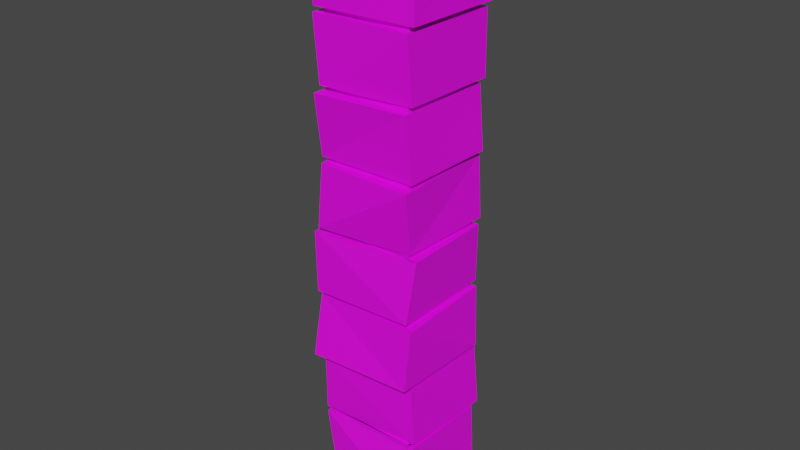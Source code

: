 # Source: Pillar.blend  (saved by Blender 3.3.6; exported with 4.5.12 LTS)
import bpy
from mathutils import Matrix  # noqa: F401  (used for matrix-valued properties, if any)

bpy.ops.wm.read_factory_settings(use_empty=True)
scene = bpy.context.scene
scene.name = 'Scene'

# ---- collections
col_collection = bpy.data.collections.new('Collection'); scene.collection.children.link(col_collection)

# ---- images (referenced by path relative to the original .blend; pixels are not part of the script)
import os
ASSET_DIR = os.environ.get("B2B_ASSET_DIR", "")  # directory of the original .blend (textures are referenced by path, not embedded)
HERE = os.path.dirname(os.path.abspath(__file__))  # packed textures are extracted next to this script under _unpacked/

def load_image(name, relpath, width, height, colorspace="sRGB"):
    """Load a texture the original file referenced (path relative to the .blend, or extracted next to this script)."""
    p = next((c for c in (os.path.join(HERE, relpath), os.path.join(ASSET_DIR, relpath)) if relpath and os.path.exists(c)), "")
    if p:
        img = bpy.data.images.load(p, check_existing=True)
        img.name = name
    else:  # same state as the original file: an image datablock whose file is absent (Cycles renders it pink)
        img = bpy.data.images.new(name, width, height)
        img.source = "FILE"
        img.filepath = "//" + (relpath or name)
    img.colorspace_settings.name = colorspace
    return img
img_new_piskel_png = load_image('New Piskel.png', 'New Piskel.png', 1024, 1024, 'sRGB')

# ---- materials (node trees are filled in below, after node groups)
mat_material_002 = bpy.data.materials.new('Material.002')
mat_material_002.use_transparent_shadow = False

# ---- material node trees
mat_material_002.use_nodes = True; mat_material_002.node_tree.nodes.clear()
_N = mat_material_002.node_tree.nodes; _L = mat_material_002.node_tree.links
n0 = _N.new('ShaderNodeBsdfPrincipled'); n0.name = 'Principled BSDF'; n0.location = (10, 300)
n0.distribution = 'GGX'
n0.subsurface_method = 'RANDOM_WALK_SKIN'
n0.inputs[3].default_value = 1.45
n0.inputs[27].default_value = (0.0, 0.0, 0.0, 1.0)
n0.inputs[28].default_value = 1.0
n1 = _N.new('ShaderNodeOutputMaterial'); n1.name = 'Material Output'; n1.location = (300, 300)
n2 = _N.new('ShaderNodeTexImage'); n2.name = 'Image Texture'; n2.location = (-477, 228)
n2.image = img_new_piskel_png
n2.interpolation = 'Closest'
_L.new(n0.outputs[0], n1.inputs[0])
_L.new(n2.outputs[0], n0.inputs[0])
n1.is_active_output = True

# ---- world
world_world = bpy.data.worlds.new('World'); scene.world = world_world
world_world.use_nodes = True; world_world.node_tree.nodes.clear()
_N = world_world.node_tree.nodes; _L = world_world.node_tree.links
n0 = _N.new('ShaderNodeOutputWorld'); n0.name = 'World Output'; n0.location = (300, 300)
n1 = _N.new('ShaderNodeBackground'); n1.name = 'Background'; n1.location = (10, 300)
n1.inputs[0].default_value = (0.05088, 0.05088, 0.05088, 1.0)
_L.new(n1.outputs[0], n0.inputs[0])
n0.is_active_output = True
world_world.color = (0.05088, 0.05088, 0.05088)
world_world.use_sun_shadow = False
world_world.sun_shadow_jitter_overblur = 0.0

# ---- meshes
me_plane = bpy.data.meshes.new('Plane')
me_plane.from_pydata([(-0.4181, -0.4215, -0.08667), (0.4221, -0.4215, -0.08667), (-0.4181, 0.4187, -0.08667), (0.4221, 0.4187, -0.08667), (-0.4181, -0.4215, 0.1009), (0.4221, -0.4215, 0.1009), (-0.4181, 0.4187, 0.1009), (0.4221, 0.4187, 0.1009), (-0.3275, -0.3308, 0.1009), (0.3314, -0.3308, 0.1009), (-0.3275, 0.3281, 0.1009), (0.3314, 0.3281, 0.1009), (-0.3275, -0.3308, 0.139), (0.3314, -0.3308, 0.139), (-0.3275, 0.3281, 0.139), (0.3314, 0.3281, 0.139), (-0.3273, -0.345, 0.139), (0.3394, -0.4009, 0.139), (-0.3697, 0.3712, 0.139), (0.3735, 0.3787, 0.139), (-0.3924, -0.35, 0.5946), (0.3597, -0.3003, 0.5946), (-0.3461, 0.3907, 0.5946), (0.375, 0.3459, 0.5946), (-0.3275, -0.3308, 0.5947), (0.3314, -0.3308, 0.5947), (-0.3275, 0.3281, 0.5947), (0.3314, 0.3281, 0.5947), (-0.3275, -0.3308, 0.6329), (0.3314, -0.3308, 0.6329), (-0.3275, 0.3281, 0.6329), (0.3314, 0.3281, 0.6329), (-0.3933, -0.3498, 0.6329), (0.3644, -0.3078, 0.6329), (-0.3746, 0.3738, 0.6329), (0.3929, 0.3891, 0.6329), (-0.3688, -0.3786, 1.088), (0.3452, -0.3125, 1.088), (-0.3966, 0.3738, 1.088), (0.3566, 0.3798, 1.088), (-0.3275, -0.3308, 1.088), (0.3314, -0.3308, 1.088), (-0.3275, 0.3281, 1.088), (0.3314, 0.3281, 1.088), (-0.3275, -0.3308, 1.125), (0.3314, -0.3308, 1.125), (-0.3275, 0.3281, 1.125), (0.3314, 0.3281, 1.125), (-0.4041, -0.4479, 1.125), (0.3649, -0.4055, 1.125), (-0.3826, 0.3831, 1.125), (0.3823, 0.3611, 1.125), (-0.3861, -0.3752, 1.581), (0.39, -0.3725, 1.581), (-0.3789, 0.3809, 1.581), (0.3556, 0.3787, 1.581), (-0.3275, -0.3308, 1.58), (0.3314, -0.3308, 1.58), (-0.3275, 0.3281, 1.58), (0.3314, 0.3281, 1.58), (-0.3275, -0.3308, 1.618), (0.3314, -0.3308, 1.618), (-0.3275, 0.3281, 1.618), (0.3314, 0.3281, 1.618), (-0.391, -0.4056, 1.618), (0.3492, -0.371, 1.618), (-0.3783, 0.3607, 1.618), (0.3378, 0.3941, 1.618), (-0.3978, -0.4088, 2.073), (0.3922, -0.3223, 2.073), (-0.3756, 0.3686, 2.073), (0.3731, 0.3543, 2.073), (-0.3275, -0.3308, 2.073), (0.3314, -0.3308, 2.073), (-0.3275, 0.3281, 2.073), (0.3314, 0.3281, 2.073), (-0.4181, -0.4215, 4.269), (0.4221, -0.4215, 4.269), (-0.4181, 0.4187, 4.269), (0.4221, 0.4187, 4.269), (-0.4181, -0.4215, 4.082), (0.4221, -0.4215, 4.082), (-0.4181, 0.4187, 4.082), (0.4221, 0.4187, 4.082), (-0.3275, -0.3308, 4.082), (0.3314, -0.3308, 4.082), (-0.3275, 0.3281, 4.082), (0.3314, 0.3281, 4.082), (-0.3275, -0.3308, 4.044), (0.3314, -0.3308, 4.044), (-0.3275, 0.3281, 4.044), (0.3314, 0.3281, 4.044), (-0.4143, -0.3979, 4.044), (0.3787, -0.3357, 4.044), (-0.3585, 0.3913, 4.044), (0.374, 0.3743, 4.044), (-0.3559, -0.3916, 3.588), (0.3877, -0.354, 3.588), (-0.3457, 0.3702, 3.588), (0.3962, 0.3835, 3.588), (-0.3275, -0.3308, 3.588), (0.3314, -0.3308, 3.588), (-0.3275, 0.3281, 3.588), (0.3314, 0.3281, 3.588), (-0.3275, -0.3308, 3.55), (0.3314, -0.3308, 3.55), (-0.3275, 0.3281, 3.55), (0.3314, 0.3281, 3.55), (-0.364, -0.3934, 3.55), (0.3572, -0.3773, 3.55), (-0.3529, 0.38, 3.55), (0.3692, 0.3743, 3.55), (-0.3282, -0.3891, 3.094), (0.3601, -0.3345, 3.094), (-0.4007, 0.3726, 3.094), (0.3712, 0.3742, 3.094), (-0.3275, -0.3308, 3.095), (0.3314, -0.3308, 3.095), (-0.3275, 0.3281, 3.095), (0.3314, 0.3281, 3.095), (-0.3275, -0.3308, 3.058), (0.3314, -0.3308, 3.058), (-0.3275, 0.3281, 3.058), (0.3314, 0.3281, 3.058), (-0.3303, -0.4406, 3.058), (0.3401, -0.3806, 3.058), (-0.3554, 0.3764, 3.058), (0.3445, 0.3599, 3.058), (-0.3555, -0.3575, 2.602), (0.3675, -0.3455, 2.602), (-0.3277, 0.3645, 2.602), (0.3779, 0.3652, 2.602), (-0.3275, -0.3308, 2.602), (0.3314, -0.3308, 2.602), (-0.3275, 0.3281, 2.602), (0.3314, 0.3281, 2.602), (-0.3275, -0.3308, 2.565), (0.3314, -0.3308, 2.565), (-0.3275, 0.3281, 2.565), (0.3314, 0.3281, 2.565), (-0.3435, -0.3792, 2.565), (0.3708, -0.4034, 2.565), (-0.4147, 0.3708, 2.565), (0.3415, 0.3809, 2.565), (-0.3614, -0.4087, 2.109), (0.3459, -0.3295, 2.109), (-0.3995, 0.3844, 2.109), (0.3642, 0.3854, 2.109), (-0.3275, -0.3308, 2.109), (0.3314, -0.3308, 2.109), (-0.3275, 0.3281, 2.109), (0.3314, 0.3281, 2.109)], [], [(0, 1, 3, 2), (5, 9, 11, 7), (1, 5, 7, 3), (3, 7, 6, 2), (2, 6, 4, 0), (0, 4, 5, 1), (7, 11, 10, 6), (6, 10, 8, 4), (4, 8, 9, 5), (11, 9, 13, 15), (8, 10, 14, 12), (10, 11, 15, 14), (9, 8, 12, 13), (12, 16, 17, 13), (13, 17, 19, 15), (15, 19, 18, 14), (14, 18, 16, 12), (18, 19, 23, 22), (17, 16, 20, 21), (19, 17, 21, 23), (16, 18, 22, 20), (20, 24, 25, 21), (22, 26, 24, 20), (23, 27, 26, 22), (21, 25, 27, 23), (27, 25, 29, 31), (24, 26, 30, 28), (26, 27, 31, 30), (25, 24, 28, 29), (28, 32, 33, 29), (29, 33, 35, 31), (31, 35, 34, 30), (30, 34, 32, 28), (34, 35, 39, 38), (33, 32, 36, 37), (35, 33, 37, 39), (32, 34, 38, 36), (36, 40, 41, 37), (38, 42, 40, 36), (39, 43, 42, 38), (37, 41, 43, 39), (43, 41, 45, 47), (40, 42, 46, 44), (42, 43, 47, 46), (41, 40, 44, 45), (44, 48, 49, 45), (45, 49, 51, 47), (47, 51, 50, 46), (46, 50, 48, 44), (50, 51, 55, 54), (49, 48, 52, 53), (51, 49, 53, 55), (48, 50, 54, 52), (52, 56, 57, 53), (54, 58, 56, 52), (55, 59, 58, 54), (53, 57, 59, 55), (59, 57, 61, 63), (56, 58, 62, 60), (58, 59, 63, 62), (57, 56, 60, 61), (60, 64, 65, 61), (61, 65, 67, 63), (63, 67, 66, 62), (62, 66, 64, 60), (66, 67, 71, 70), (65, 64, 68, 69), (67, 65, 69, 71), (64, 66, 70, 68), (68, 72, 73, 69), (70, 74, 72, 68), (71, 75, 74, 70), (69, 73, 75, 71), (76, 78, 79, 77), (81, 83, 87, 85), (77, 79, 83, 81), (79, 78, 82, 83), (78, 76, 80, 82), (76, 77, 81, 80), (83, 82, 86, 87), (82, 80, 84, 86), (80, 81, 85, 84), (87, 91, 89, 85), (84, 88, 90, 86), (86, 90, 91, 87), (85, 89, 88, 84), (88, 89, 93, 92), (89, 91, 95, 93), (91, 90, 94, 95), (90, 88, 92, 94), (94, 98, 99, 95), (93, 97, 96, 92), (95, 99, 97, 93), (92, 96, 98, 94), (96, 97, 101, 100), (98, 96, 100, 102), (99, 98, 102, 103), (97, 99, 103, 101), (103, 107, 105, 101), (100, 104, 106, 102), (102, 106, 107, 103), (101, 105, 104, 100), (104, 105, 109, 108), (105, 107, 111, 109), (107, 106, 110, 111), (106, 104, 108, 110), (110, 114, 115, 111), (109, 113, 112, 108), (111, 115, 113, 109), (108, 112, 114, 110), (112, 113, 117, 116), (114, 112, 116, 118), (115, 114, 118, 119), (113, 115, 119, 117), (119, 123, 121, 117), (116, 120, 122, 118), (118, 122, 123, 119), (117, 121, 120, 116), (120, 121, 125, 124), (121, 123, 127, 125), (123, 122, 126, 127), (122, 120, 124, 126), (126, 130, 131, 127), (125, 129, 128, 124), (127, 131, 129, 125), (124, 128, 130, 126), (128, 129, 133, 132), (130, 128, 132, 134), (131, 130, 134, 135), (129, 131, 135, 133), (135, 139, 137, 133), (132, 136, 138, 134), (134, 138, 139, 135), (133, 137, 136, 132), (136, 137, 141, 140), (137, 139, 143, 141), (139, 138, 142, 143), (138, 136, 140, 142), (142, 146, 147, 143), (141, 145, 144, 140), (143, 147, 145, 141), (140, 144, 146, 142), (144, 145, 149, 148), (146, 144, 148, 150), (147, 146, 150, 151), (145, 147, 151, 149), (73, 149, 151, 75), (72, 148, 149, 73), (74, 150, 148, 72), (75, 151, 150, 74)])
_uv = me_plane.uv_layers.new(name='UVMap')
_uv.uv.foreach_set('vector', [-0.001003, 0.4733, 0.5323, 0.4733, 0.5323, 1.007, -0.001003, 1.007, 0.5323, 1.007, 0.4256, 0.8999, 0.1056, 0.8999, -0.001003, 1.007, 0.4311, 0.4733, 0.5323, 0.4733, 0.5323, 1.007, 0.4227, 1.007, 0.5323, 1.007, 0.5323, 0.9649, -0.001003, 0.9565, -0.001003, 1.007, -0.001003, 1.007, 0.06357, 1.007, 0.06357, 0.4733, -0.001003, 0.4733, -0.001003, 0.583, -0.001003, 0.4733, 0.5323, 0.4733, 0.5323, 0.5871, 0.5323, 1.007, 0.4256, 0.8999, 0.1056, 0.8999, -0.001003, 1.007, -0.001003, 1.007, 0.1056, 0.8999, 0.4256, 0.8999, 0.5323, 1.007, 0.5323, 1.007, 0.4256, 0.8999, 0.1056, 0.8999, -0.001003, 1.007, 0.5323, 0.5266, -0.001002, 0.5266, -0.001003, 0.4733, 0.5323, 0.4733, -0.001002, 0.5266, 0.5323, 0.5266, 0.5323, 0.4733, -0.001003, 0.4733, 0.5323, 0.5266, -0.001002, 0.5266, -0.001003, 0.4733, 0.5323, 0.4733, 0.5323, 0.5266, -0.001002, 0.5266, -0.001003, 0.4733, 0.5323, 0.4733, 0.1056, 0.8999, -0.001003, 1.007, 0.5323, 1.007, 0.4256, 0.8999, 0.1056, 0.8999, -0.001003, 1.007, 0.5323, 1.007, 0.4256, 0.8999, 0.4256, 0.8999, 0.5323, 1.007, -0.001003, 1.007, 0.1056, 0.8999, 0.1056, 0.8999, -0.001003, 1.007, 0.5323, 1.007, 0.4256, 0.8999, 0.5323, 1.007, 0.5323, 0.4733, -0.001003, 0.4733, -0.001003, 1.007, 0.5323, 1.007, 0.5323, 0.4733, -0.001003, 0.4733, -0.001003, 1.007, 0.5323, 0.4733, 0.5323, 1.007, -0.001003, 1.007, -0.001003, 0.4733, 0.5323, 1.007, 0.5323, 0.4733, -0.001003, 0.4733, -0.001003, 1.007, 0.5323, 1.007, 0.4256, 0.8999, 0.1056, 0.8999, -0.001003, 1.007, 0.5323, 1.007, 0.4256, 0.8999, 0.1056, 0.8999, -0.001003, 1.007, -0.001003, 1.007, 0.1056, 0.8999, 0.4256, 0.8999, 0.5323, 1.007, 0.5323, 1.007, 0.4256, 0.8999, 0.1056, 0.8999, -0.001003, 1.007, 0.5323, 0.5266, -0.001002, 0.5266, -0.001003, 0.4733, 0.5323, 0.4733, -0.001002, 0.5266, 0.5323, 0.5266, 0.5323, 0.4733, -0.001003, 0.4733, -0.001002, 0.5266, 0.5323, 0.5266, 0.5323, 0.4733, -0.001003, 0.4733, -0.001002, 0.5266, 0.5323, 0.5266, 0.5323, 0.4733, -0.001003, 0.4733, 0.1056, 0.8999, -0.001003, 1.007, 0.5323, 1.007, 0.4256, 0.8999, 0.1056, 0.8999, -0.001003, 1.007, 0.5323, 1.007, 0.4256, 0.8999, 0.1056, 0.8999, -0.001003, 1.007, 0.5323, 1.007, 0.4256, 0.8999, 0.4256, 0.8999, 0.5323, 1.007, -0.001003, 1.007, 0.1056, 0.8999, -0.001003, 1.007, -0.001003, 0.4733, 0.5323, 0.4733, 0.5323, 1.007, 0.5323, 1.007, 0.5323, 0.4733, -0.001003, 0.4733, -0.001003, 1.007, 0.5323, 1.007, 0.5323, 0.4733, -0.001003, 0.4733, -0.001003, 1.007, 0.5323, 1.007, -0.001003, 1.007, -0.001003, 0.4733, 0.5323, 0.4733, 0.5323, 1.007, 0.4256, 0.8999, 0.1056, 0.8999, -0.001003, 1.007, 0.5323, 1.007, 0.4256, 0.8999, 0.1056, 0.8999, -0.001003, 1.007, 0.5323, 1.007, 0.4256, 0.8999, 0.1056, 0.8999, -0.001003, 1.007, -0.001003, 1.007, 0.1056, 0.8999, 0.4256, 0.8999, 0.5323, 1.007, -0.001002, 0.5266, 0.5323, 0.5266, 0.5323, 0.4733, -0.001003, 0.4733, 0.5323, 0.5266, -0.001002, 0.5266, -0.001003, 0.4733, 0.5323, 0.4733, -0.001002, 0.5266, 0.5323, 0.5266, 0.5323, 0.4733, -0.001003, 0.4733, -0.001002, 0.5266, 0.5323, 0.5266, 0.5323, 0.4733, -0.001003, 0.4733, 0.4256, 0.8999, 0.5323, 1.007, -0.001003, 1.007, 0.1056, 0.8999, 0.1056, 0.8999, -0.001003, 1.007, 0.5323, 1.007, 0.4256, 0.8999, 0.1056, 0.8999, -0.001003, 1.007, 0.5323, 1.007, 0.4256, 0.8999, 0.1056, 0.8999, -0.001003, 1.007, 0.5323, 1.007, 0.4256, 0.8999, 0.5323, 1.007, 0.5323, 0.4733, -0.001003, 0.4733, -0.001003, 1.007, 0.5323, 1.007, 0.5323, 0.4733, -0.001003, 0.4733, -0.001003, 1.007, 0.5323, 1.007, 0.5323, 0.4733, -0.001003, 0.4733, -0.001003, 1.007, 0.5323, 1.007, 0.5323, 0.4733, -0.001003, 0.4733, -0.001003, 1.007, 0.5323, 1.007, 0.4256, 0.8999, 0.1056, 0.8999, -0.001003, 1.007, -0.001003, 1.007, 0.1056, 0.8999, 0.4256, 0.8999, 0.5323, 1.007, 0.5323, 1.007, 0.4256, 0.8999, 0.1056, 0.8999, -0.001003, 1.007, 0.5323, 1.007, 0.4256, 0.8999, 0.1056, 0.8999, -0.001003, 1.007, -0.001002, 0.5266, 0.5323, 0.5266, 0.5323, 0.4733, -0.001003, 0.4733, -0.001002, 0.5266, 0.5323, 0.5266, 0.5323, 0.4733, -0.001003, 0.4733, -0.001002, 0.5266, 0.5323, 0.5266, 0.5323, 0.4733, -0.001003, 0.4733, 0.5323, 0.5266, -0.001002, 0.5266, -0.001003, 0.4733, 0.5323, 0.4733, 0.4256, 0.8999, 0.5323, 1.007, -0.001003, 1.007, 0.1056, 0.8999, 0.1056, 0.8999, -0.001003, 1.007, 0.5323, 1.007, 0.4256, 0.8999, 0.1056, 0.8999, -0.001003, 1.007, 0.5323, 1.007, 0.4256, 0.8999, 0.1056, 0.8999, -0.001003, 1.007, 0.5323, 1.007, 0.4256, 0.8999, 0.5323, 1.007, 0.5323, 0.4733, -0.001003, 0.4733, -0.001003, 1.007, 0.5323, 1.007, 0.5323, 0.4733, -0.001003, 0.4733, -0.001003, 1.007, 0.5323, 1.007, 0.5323, 0.4733, -0.001003, 0.4733, -0.001003, 1.007, 0.5323, 1.007, -0.001003, 1.007, -0.001003, 0.4733, 0.5323, 0.4733, 0.5323, 1.007, 0.4256, 0.8999, 0.1056, 0.8999, -0.001003, 1.007, 0.5323, 1.007, 0.4256, 0.8999, 0.1056, 0.8999, -0.001003, 1.007, 0.5323, 1.007, 0.4256, 0.8999, 0.1056, 0.8999, -0.001003, 1.007, -0.001003, 1.007, 0.1056, 0.8999, 0.4256, 0.8999, 0.5323, 1.007, -0.001003, 0.4733, -0.001003, 1.007, 0.5323, 1.007, 0.5323, 0.4733, 0.5323, 1.007, -0.001003, 1.007, 0.1056, 0.8999, 0.4256, 0.8999, 0.4344, 0.4733, 0.4468, 1.007, 0.5323, 1.007, 0.5323, 0.4733, 0.5323, 0.8566, -0.001003, 0.8607, -0.001003, 1.007, 0.5323, 1.007, 0.1281, 1.007, 0.1219, 0.4733, -0.001003, 0.4733, -0.001003, 1.007, -0.001003, 0.8086, 0.5323, 0.8086, 0.5323, 0.6524, -0.001003, 0.6524, -0.001003, 1.007, 0.5323, 1.007, 0.4256, 0.8999, 0.1056, 0.8999, -0.001003, 1.007, 0.5323, 1.007, 0.4256, 0.8999, 0.1056, 0.8999, -0.001003, 1.007, 0.5323, 1.007, 0.4256, 0.8999, 0.1056, 0.8999, -0.001003, 0.4733, -0.001002, 0.5266, 0.5323, 0.5266, 0.5323, 0.4733, 0.5323, 0.4733, 0.5323, 0.5266, -0.001002, 0.5266, -0.001003, 0.4733, 0.5323, 0.4733, 0.5323, 0.5266, -0.001002, 0.5266, -0.001003, 0.4733, 0.5323, 0.4733, 0.5323, 0.5266, -0.001002, 0.5266, -0.001003, 0.4733, 0.1056, 0.8999, 0.4256, 0.8999, 0.5323, 1.007, -0.001003, 1.007, 0.4256, 0.8999, 0.1056, 0.8999, -0.001003, 1.007, 0.5323, 1.007, 0.4256, 0.8999, 0.1056, 0.8999, -0.001003, 1.007, 0.5323, 1.007, 0.4256, 0.8999, 0.1056, 0.8999, -0.001003, 1.007, 0.5323, 1.007, 0.5323, 1.007, 0.5323, 0.4733, -0.001003, 0.4733, -0.001003, 1.007, 0.5323, 0.4754, 0.5323, 1.011, 0.00108, 1.004, -0.001003, 0.4733, 0.5323, 1.007, -0.001003, 1.007, -0.001003, 0.4733, 0.5323, 0.4733, 0.5323, 1.007, -0.001003, 1.007, -0.001003, 0.4733, 0.5323, 0.4733, -0.001003, 1.007, 0.5323, 1.007, 0.4256, 0.8999, 0.1056, 0.8999, -0.001003, 1.007, 0.5323, 1.007, 0.4256, 0.8999, 0.1056, 0.8999, 0.5323, 1.007, -0.001003, 1.007, 0.1056, 0.8999, 0.4256, 0.8999, -0.001003, 1.007, 0.5323, 1.007, 0.4256, 0.8999, 0.1056, 0.8999, -0.001003, 0.4733, -0.001002, 0.5266, 0.5323, 0.5266, 0.5323, 0.4733, 0.5323, 0.4733, 0.5323, 0.5266, -0.001002, 0.5266, -0.001003, 0.4733, 0.5323, 0.4733, 0.5323, 0.5266, -0.001002, 0.5266, -0.001003, 0.4733, 0.5323, 0.4733, 0.5323, 0.5266, -0.001002, 0.5266, -0.001003, 0.4733, 0.4256, 0.8999, 0.1056, 0.8999, -0.001003, 1.007, 0.5323, 1.007, 0.4256, 0.8999, 0.1056, 0.8999, -0.001003, 1.007, 0.5323, 1.007, 0.1056, 0.8999, 0.4256, 0.8999, 0.5323, 1.007, -0.001003, 1.007, 0.4256, 0.8999, 0.1056, 0.8999, -0.001003, 1.007, 0.5323, 1.007, 0.5323, 1.007, 0.5323, 0.4733, -0.001003, 0.4733, -0.001003, 1.007, 0.5323, 1.007, 0.5323, 0.4733, -0.001003, 0.4733, -0.001003, 1.007, 0.5323, 1.007, 0.5323, 0.4733, -0.001003, 0.4733, -0.001003, 1.007, 0.5323, 1.007, 0.5323, 0.4733, -0.001003, 0.4733, -0.001003, 1.007, -0.001003, 1.007, 0.5323, 1.007, 0.4256, 0.8999, 0.1056, 0.8999, 0.5323, 1.007, -0.001003, 1.007, 0.1056, 0.8999, 0.4256, 0.8999, -0.001003, 1.007, 0.5323, 1.007, 0.4256, 0.8999, 0.1056, 0.8999, -0.001003, 1.007, 0.5323, 1.007, 0.4256, 0.8999, 0.1056, 0.8999, -0.001002, 0.5266, -0.001003, 0.4733, 0.5323, 0.4733, 0.5323, 0.5266, -0.001002, 0.5266, -0.001003, 0.4733, 0.5323, 0.4733, 0.5323, 0.5266, -0.001002, 0.5266, -0.001003, 0.4733, 0.5323, 0.4733, 0.5323, 0.5266, 0.5323, 0.5266, 0.5323, 0.4733, -0.001003, 0.4733, -0.001002, 0.5266, 0.1056, 0.8999, 0.4256, 0.8999, 0.5323, 1.007, -0.001003, 1.007, 0.1056, 0.8999, 0.4256, 0.8999, 0.5323, 1.007, -0.001003, 1.007, 0.4256, 0.8999, 0.1056, 0.8999, -0.001003, 1.007, 0.5323, 1.007, 0.4256, 0.8999, 0.1056, 0.8999, -0.001003, 1.007, 0.5323, 1.007, 0.5323, 1.007, 0.5323, 0.4733, -0.001003, 0.4733, -0.001003, 1.007, 0.5323, 1.007, -0.001003, 1.007, -0.001003, 0.4733, 0.5323, 0.4733, 0.5323, 1.007, 0.5323, 0.4733, -0.001003, 0.4733, -0.001003, 1.007, 0.5323, 1.007, 0.5323, 0.4733, -0.001003, 0.4733, -0.001003, 1.007, -0.001003, 1.007, 0.5323, 1.007, 0.4256, 0.8999, 0.1056, 0.8999, -0.001003, 1.007, 0.5323, 1.007, 0.4256, 0.8999, 0.1056, 0.8999, -0.001003, 1.007, 0.5323, 1.007, 0.4256, 0.8999, 0.1056, 0.8999, 0.5323, 1.007, -0.001003, 1.007, 0.1056, 0.8999, 0.4256, 0.8999, -0.001002, 0.5266, -0.001003, 0.4733, 0.5323, 0.4733, 0.5323, 0.5266, -0.001002, 0.5266, -0.001003, 0.4733, 0.5323, 0.4733, 0.5323, 0.5266, 0.5323, 0.5266, 0.5323, 0.4733, -0.001003, 0.4733, -0.001002, 0.5266, -0.001002, 0.5266, -0.001003, 0.4733, 0.5323, 0.4733, 0.5323, 0.5266, 0.1056, 0.8999, 0.4256, 0.8999, 0.5323, 1.007, -0.001003, 1.007, 0.4256, 0.8999, 0.1056, 0.8999, -0.001003, 1.007, 0.5323, 1.007, 0.4256, 0.8999, 0.1056, 0.8999, -0.001003, 1.007, 0.5323, 1.007, 0.4256, 0.8999, 0.1056, 0.8999, -0.001003, 1.007, 0.5323, 1.007, 0.5323, 1.007, 0.5323, 0.4733, -0.001003, 0.4733, -0.001003, 1.007, 0.5323, 1.007, -0.001003, 1.007, -0.001003, 0.4733, 0.5323, 0.4733, 0.5323, 1.007, 0.5323, 0.4733, -0.001003, 0.4733, -0.001003, 1.007, 0.5323, 1.007, -0.001003, 1.007, -0.001003, 0.4733, 0.5323, 0.4728, 0.5323, 1.007, -0.001003, 1.007, 0.1056, 0.8999, 0.4256, 0.8999, -0.001003, 1.007, 0.5323, 1.007, 0.4256, 0.8999, 0.1056, 0.8999, -0.001003, 1.007, 0.5323, 1.007, 0.4256, 0.8999, 0.1056, 0.8999, -0.001003, 1.007, 0.5323, 1.007, 0.4256, 0.8999, 0.1056, 0.8999, 0.5323, 0.4733, 0.5323, 0.5266, -0.001002, 0.5266, -0.001003, 0.4733, -0.001003, 0.4733, -0.001002, 0.5266, 0.5323, 0.5266, 0.5323, 0.4733, 0.5323, 0.4733, 0.5323, 0.5266, -0.001002, 0.5266, -0.001003, 0.4733, 0.5323, 0.4733, 0.5323, 0.5266, -0.001002, 0.5266, -0.001003, 0.4733])
me_plane.materials.append(mat_material_002)
me_plane.update()

# ---- objects
ob_plane = bpy.data.objects.new('Plane', me_plane)

# ---- transforms, parenting, visibility, modifiers, constraints
ob_plane.location = (0.0, 0.0, 0.0)

# ---- collection membership
col_collection.objects.link(ob_plane)

# ---- scene / render settings (as saved in the file)
scene.frame_start = 1; scene.frame_end = 250; scene.frame_set(1)
scene.render.engine = 'BLENDER_EEVEE_NEXT'
scene.cycles.sampling_pattern = 'TABULATED_SOBOL'
scene.cycles.use_light_tree = False
scene.view_settings.view_transform = 'Filmic'
bpy.context.view_layer.update()

# ---- added for rendering (the .blend has no active camera and no usable light): camera, sun
cam_auto = bpy.data.cameras.new('AutoCamera')
cam_auto.lens = 50.0
cam_auto.sensor_width = 36.0
cam_auto.clip_end = 1000.0
ob_auto_camera = bpy.data.objects.new('AutoCamera', cam_auto)
scene.collection.objects.link(ob_auto_camera)
ob_auto_camera.location = (4.18411, -5.03318, 5.43704)
ob_auto_camera.rotation_euler = (1.09748, -7.21219e-08, 0.694738)
scene.camera = ob_auto_camera
light_auto_sun = bpy.data.lights.new('AutoSun', 'SUN')
light_auto_sun.energy = 3.0
light_auto_sun.angle = 0.0523599
ob_auto_sun = bpy.data.objects.new('AutoSun', light_auto_sun)
scene.collection.objects.link(ob_auto_sun)
ob_auto_sun.rotation_euler = (0.872665, 0.174533, 0.523599)
bpy.context.view_layer.update()
